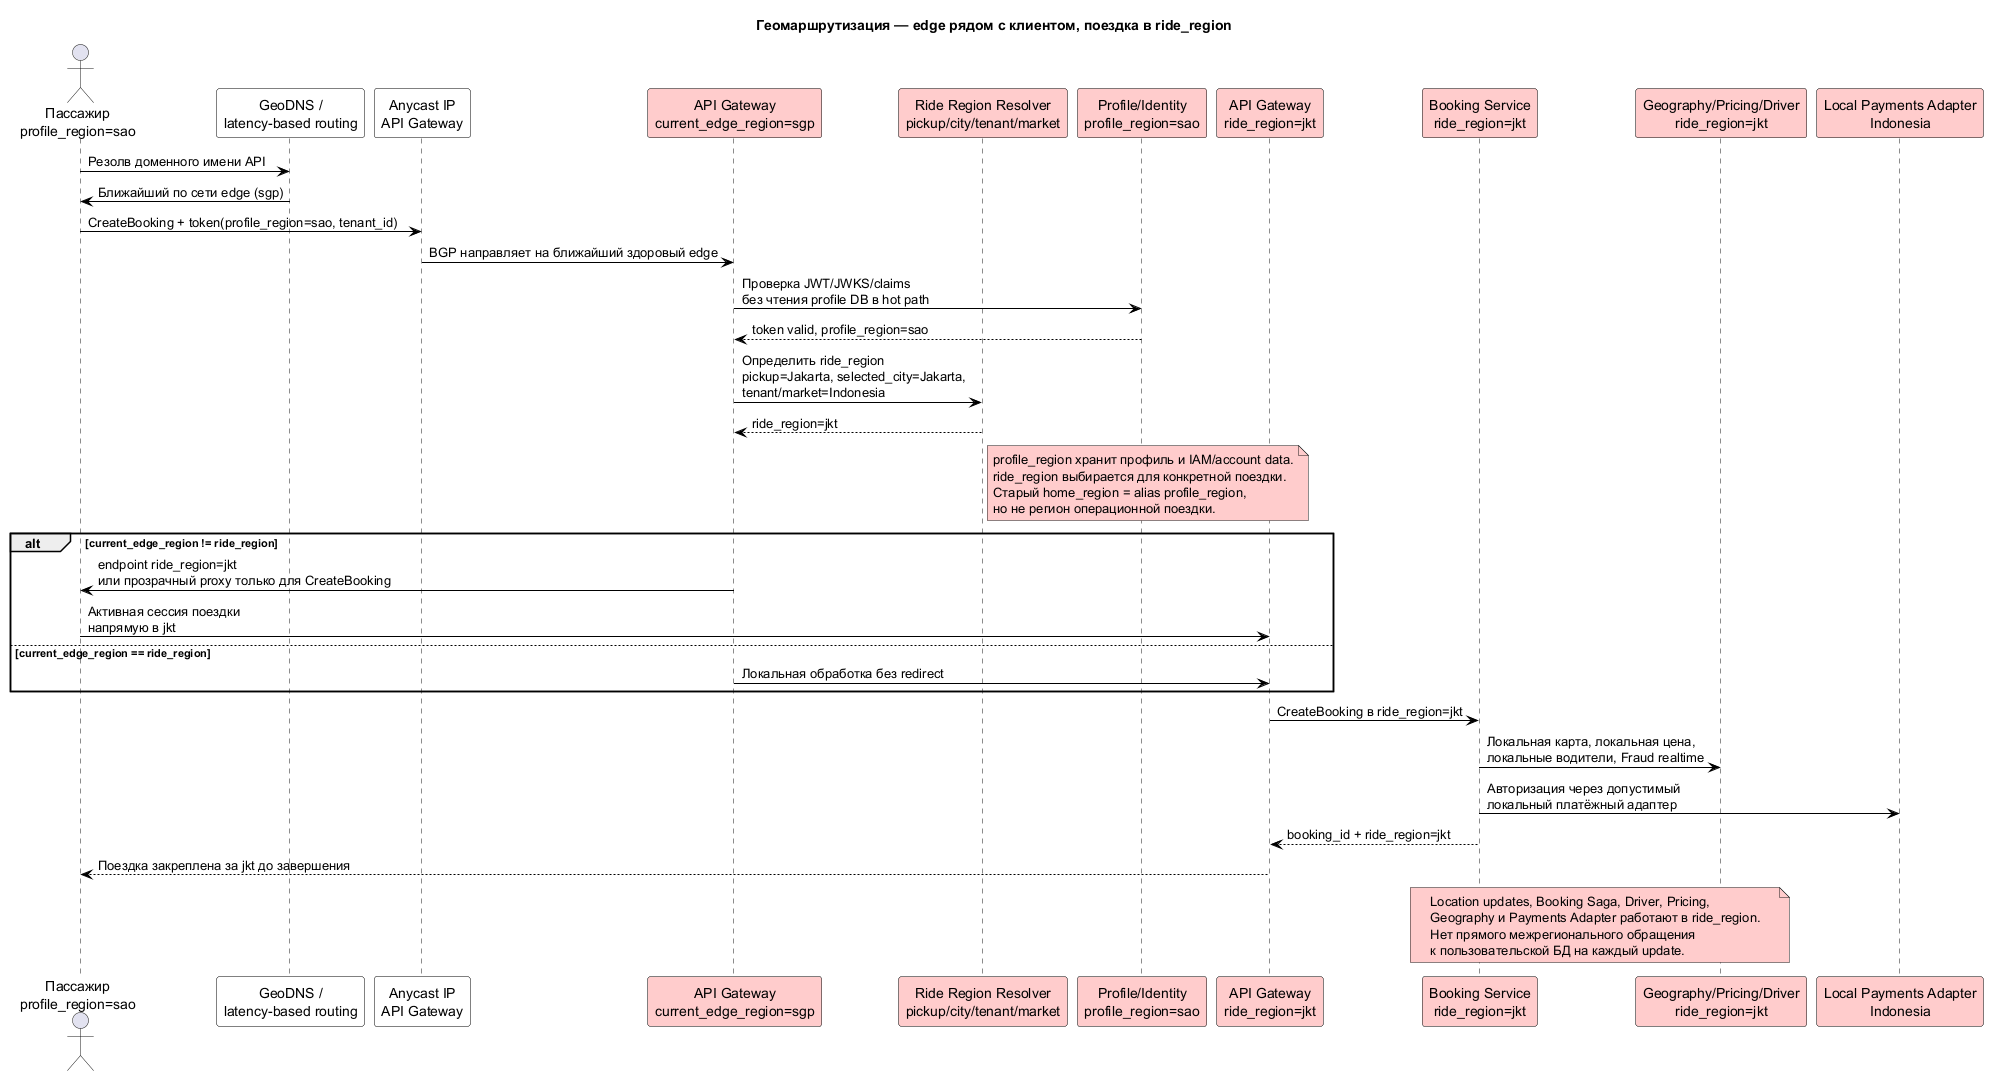

The diagram above was rendered by PlantUML. Its source (embedded in the PNG):
@startuml geo-routing-schema
title Геомаршрутизация — edge рядом с клиентом, поездка в ride_region

skinparam sequenceParticipantBackgroundColor White
skinparam sequenceParticipantBorderColor Black
skinparam sequenceParticipantFontColor Black
skinparam sequenceArrowColor Black

actor "Пассажир\nprofile_region=sao" as user
participant "GeoDNS /\nlatency-based routing" as dns
participant "Anycast IP\nAPI Gateway" as anycast
participant "API Gateway\ncurrent_edge_region=sgp" as gwSgp #FFCCCC
participant "Ride Region Resolver\npickup/city/tenant/market" as resolver #FFCCCC
participant "Profile/Identity\nprofile_region=sao" as identitySao #FFCCCC
participant "API Gateway\nride_region=jkt" as gwJkt #FFCCCC
participant "Booking Service\nride_region=jkt" as booking #FFCCCC
participant "Geography/Pricing/Driver\nride_region=jkt" as ops #FFCCCC
participant "Local Payments Adapter\nIndonesia" as pay #FFCCCC

user -> dns : Резолв доменного имени API
dns -> user : Ближайший по сети edge (sgp)
user -> anycast : CreateBooking + token(profile_region=sao, tenant_id)
anycast -> gwSgp : BGP направляет на ближайший здоровый edge

gwSgp -> identitySao : Проверка JWT/JWKS/claims\nбез чтения profile DB в hot path
identitySao --> gwSgp : token valid, profile_region=sao

gwSgp -> resolver : Определить ride_region\npickup=Jakarta, selected_city=Jakarta,\ntenant/market=Indonesia
resolver --> gwSgp : ride_region=jkt

note right of resolver #FFCCCC
  profile_region хранит профиль и IAM/account data.
  ride_region выбирается для конкретной поездки.
  Старый home_region = alias profile_region,
  но не регион операционной поездки.
end note

alt current_edge_region != ride_region
    gwSgp -> user : endpoint ride_region=jkt\nили прозрачный proxy только для CreateBooking
    user -> gwJkt : Активная сессия поездки\nнапрямую в jkt
else current_edge_region == ride_region
    gwSgp -> gwJkt : Локальная обработка без redirect
end

gwJkt -> booking : CreateBooking в ride_region=jkt
booking -> ops : Локальная карта, локальная цена,\nлокальные водители, Fraud realtime
booking -> pay : Авторизация через допустимый\nлокальный платёжный адаптер
booking --> gwJkt : booking_id + ride_region=jkt
gwJkt --> user : Поездка закреплена за jkt до завершения

note over booking,ops #FFCCCC
  Location updates, Booking Saga, Driver, Pricing,
  Geography и Payments Adapter работают в ride_region.
  Нет прямого межрегионального обращения
  к пользовательской БД на каждый update.
end note

@enduml